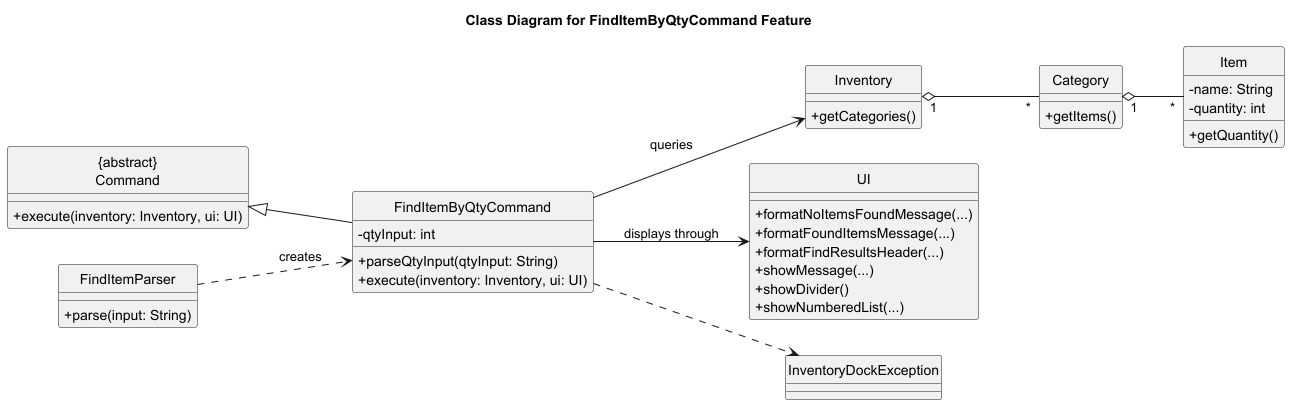

The diagram above was rendered by PlantUML. Its source (embedded in the PNG):
@startuml
title Class Diagram for FindItemByQtyCommand Feature
skinparam classAttributeIconSize 0
hide circle
left to right direction

class "{abstract}\nCommand" as Command {
  + execute(inventory: Inventory, ui: UI)
}

class FindItemParser {
  + parse(input: String)
}

class FindItemByQtyCommand {
  - qtyInput: int
  + parseQtyInput(qtyInput: String)
  + execute(inventory: Inventory, ui: UI)
}

class Inventory {
  + getCategories()
}

class Category {
  + getItems()
}

class Item {
  - name: String
  - quantity: int
  + getQuantity()
}

class UI {
  + formatNoItemsFoundMessage(...)
  + formatFoundItemsMessage(...)
  + formatFindResultsHeader(...)
  + showMessage(...)
  + showDivider()
  + showNumberedList(...)
}

class InventoryDockException

Command <|-- FindItemByQtyCommand
FindItemParser ..> FindItemByQtyCommand : creates
FindItemByQtyCommand --> Inventory : queries
FindItemByQtyCommand --> UI : displays through
FindItemByQtyCommand ..> InventoryDockException
Inventory "1" o-- "*" Category
Category "1" o-- "*" Item
@enduml